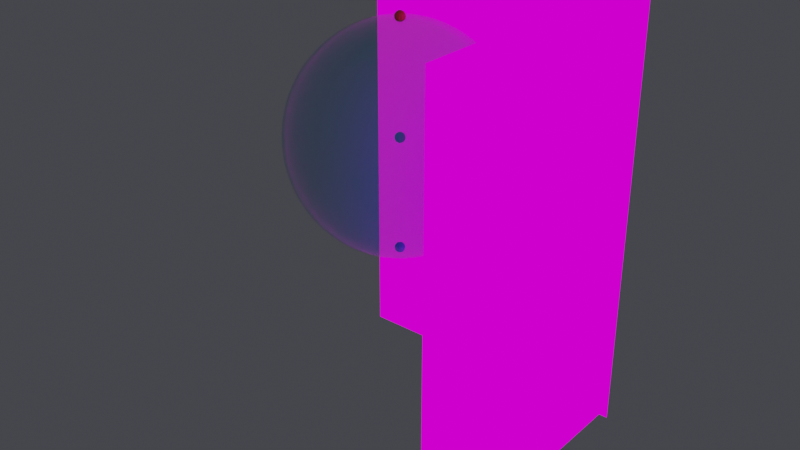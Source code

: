 # Source: v02A_Gem_head_base.blend  (saved by Blender 3.6.11; exported with 4.5.12 LTS)
import bpy
from mathutils import Matrix  # noqa: F401  (used for matrix-valued properties, if any)

bpy.ops.wm.read_factory_settings(use_empty=True)
scene = bpy.context.scene
scene.name = 'Scene'

# ---- collections
col_00_reference = bpy.data.collections.new('00_Reference'); scene.collection.children.link(col_00_reference)
col_01_head_gem = bpy.data.collections.new('01_Head_Gem'); scene.collection.children.link(col_01_head_gem)

# ---- images (referenced by path relative to the original .blend; pixels are not part of the script)
import os
ASSET_DIR = os.environ.get("B2B_ASSET_DIR", "")  # directory of the original .blend (textures are referenced by path, not embedded)
HERE = os.path.dirname(os.path.abspath(__file__))  # packed textures are extracted next to this script under _unpacked/

def load_image(name, relpath, width, height, colorspace="sRGB"):
    """Load a texture the original file referenced (path relative to the .blend, or extracted next to this script)."""
    p = next((c for c in (os.path.join(HERE, relpath), os.path.join(ASSET_DIR, relpath)) if relpath and os.path.exists(c)), "")
    if p:
        img = bpy.data.images.load(p, check_existing=True)
        img.name = name
    else:  # same state as the original file: an image datablock whose file is absent (Cycles renders it pink)
        img = bpy.data.images.new(name, width, height)
        img.source = "FILE"
        img.filepath = "//" + (relpath or name)
    img.colorspace_settings.name = colorspace
    return img
img_sd_____png = load_image('SD正面下絵.PNG', 'SD正面下絵.PNG', 1024, 1024, 'sRGB')
img_sd______png = load_image('SD横向き下絵.PNG', 'SD横向き下絵.PNG', 1024, 1024, 'sRGB')

# ---- materials (node trees are filled in below, after node groups)
mat_ref_front_mat = bpy.data.materials.new('Ref_Front_Mat')
mat_ref_front_mat.use_transparent_shadow = False
mat_ref_side_mat = bpy.data.materials.new('Ref_Side_Mat')
mat_ref_side_mat.use_transparent_shadow = False
mat_marker_headtop_mat = bpy.data.materials.new('Marker_HeadTop_Mat')
mat_marker_headtop_mat.use_transparent_shadow = False
mat_marker_neckbase_mat = bpy.data.materials.new('Marker_NeckBase_Mat')
mat_marker_neckbase_mat.use_transparent_shadow = False
mat_marker_headcenter_mat = bpy.data.materials.new('Marker_HeadCenter_Mat')
mat_marker_headcenter_mat.use_transparent_shadow = False
mat_m_head_semitrans_gem = bpy.data.materials.new('M_Head_SemiTrans_Gem')
mat_m_head_semitrans_gem.surface_render_method = 'BLENDED'
mat_m_head_semitrans_gem.blend_method = 'BLEND'
mat_m_head_semitrans_gem.use_transparent_shadow = False

# ---- material node trees
mat_ref_front_mat.use_nodes = True; mat_ref_front_mat.node_tree.nodes.clear()
_N = mat_ref_front_mat.node_tree.nodes; _L = mat_ref_front_mat.node_tree.links
n0 = _N.new('ShaderNodeOutputMaterial'); n0.name = 'Material Output'; n0.location = (0, 0)
n1 = _N.new('ShaderNodeTexImage'); n1.name = 'Image Texture'; n1.location = (0, 0)
n1.image = img_sd_____png
n2 = _N.new('ShaderNodeEmission'); n2.name = 'Emission'; n2.location = (0, 0)
_L.new(n1.outputs[0], n2.inputs[0])
_L.new(n2.outputs[0], n0.inputs[0])
n0.is_active_output = True
mat_ref_side_mat.use_nodes = True; mat_ref_side_mat.node_tree.nodes.clear()
_N = mat_ref_side_mat.node_tree.nodes; _L = mat_ref_side_mat.node_tree.links
n0 = _N.new('ShaderNodeOutputMaterial'); n0.name = 'Material Output'; n0.location = (0, 0)
n1 = _N.new('ShaderNodeTexImage'); n1.name = 'Image Texture'; n1.location = (0, 0)
n1.image = img_sd______png
n2 = _N.new('ShaderNodeEmission'); n2.name = 'Emission'; n2.location = (0, 0)
_L.new(n1.outputs[0], n2.inputs[0])
_L.new(n2.outputs[0], n0.inputs[0])
n0.is_active_output = True
mat_marker_headtop_mat.use_nodes = True; mat_marker_headtop_mat.node_tree.nodes.clear()
_N = mat_marker_headtop_mat.node_tree.nodes; _L = mat_marker_headtop_mat.node_tree.links
n0 = _N.new('ShaderNodeBsdfPrincipled'); n0.name = 'Principled BSDF'; n0.location = (10, 300)
n0.distribution = 'GGX'
n0.subsurface_method = 'RANDOM_WALK_SKIN'
n0.inputs[0].default_value = (1.0, 0.1, 0.1, 1.0)
n0.inputs[3].default_value = 1.45
n0.inputs[27].default_value = (0.0, 0.0, 0.0, 1.0)
n0.inputs[28].default_value = 1.0
n1 = _N.new('ShaderNodeOutputMaterial'); n1.name = 'Material Output'; n1.location = (300, 300)
_L.new(n0.outputs[0], n1.inputs[0])
n1.is_active_output = True
mat_marker_neckbase_mat.use_nodes = True; mat_marker_neckbase_mat.node_tree.nodes.clear()
_N = mat_marker_neckbase_mat.node_tree.nodes; _L = mat_marker_neckbase_mat.node_tree.links
n0 = _N.new('ShaderNodeBsdfPrincipled'); n0.name = 'Principled BSDF'; n0.location = (10, 300)
n0.distribution = 'GGX'
n0.subsurface_method = 'RANDOM_WALK_SKIN'
n0.inputs[0].default_value = (0.1, 0.3, 1.0, 1.0)
n0.inputs[3].default_value = 1.45
n0.inputs[27].default_value = (0.0, 0.0, 0.0, 1.0)
n0.inputs[28].default_value = 1.0
n1 = _N.new('ShaderNodeOutputMaterial'); n1.name = 'Material Output'; n1.location = (300, 300)
_L.new(n0.outputs[0], n1.inputs[0])
n1.is_active_output = True
mat_marker_headcenter_mat.use_nodes = True; mat_marker_headcenter_mat.node_tree.nodes.clear()
_N = mat_marker_headcenter_mat.node_tree.nodes; _L = mat_marker_headcenter_mat.node_tree.links
n0 = _N.new('ShaderNodeBsdfPrincipled'); n0.name = 'Principled BSDF'; n0.location = (10, 300)
n0.distribution = 'GGX'
n0.subsurface_method = 'RANDOM_WALK_SKIN'
n0.inputs[0].default_value = (0.1, 1.0, 0.1, 1.0)
n0.inputs[3].default_value = 1.45
n0.inputs[27].default_value = (0.0, 0.0, 0.0, 1.0)
n0.inputs[28].default_value = 1.0
n1 = _N.new('ShaderNodeOutputMaterial'); n1.name = 'Material Output'; n1.location = (300, 300)
_L.new(n0.outputs[0], n1.inputs[0])
n1.is_active_output = True
mat_m_head_semitrans_gem.use_nodes = True; mat_m_head_semitrans_gem.node_tree.nodes.clear()
_N = mat_m_head_semitrans_gem.node_tree.nodes; _L = mat_m_head_semitrans_gem.node_tree.links
n0 = _N.new('ShaderNodeOutputMaterial'); n0.name = 'Material Output'; n0.location = (0, 0)
n1 = _N.new('ShaderNodeBsdfPrincipled'); n1.name = 'Principled BSDF'; n1.location = (0, 0)
n1.distribution = 'GGX'
n1.subsurface_method = 'RANDOM_WALK_SKIN'
n1.inputs[0].default_value = (0.1, 0.7, 0.9, 1.0)
n1.inputs[2].default_value = 0.2
n1.inputs[3].default_value = 1.45
n1.inputs[4].default_value = 0.35
n1.inputs[27].default_value = (0.0, 0.0, 0.0, 1.0)
n1.inputs[28].default_value = 1.0
_L.new(n1.outputs[0], n0.inputs[0])
n0.is_active_output = True

# ---- world
world_w = bpy.data.worlds.new('W'); scene.world = world_w
world_w.use_nodes = True; world_w.node_tree.nodes.clear()
_N = world_w.node_tree.nodes; _L = world_w.node_tree.links
n0 = _N.new('ShaderNodeBackground'); n0.name = 'Background'; n0.location = (10, 300)
n0.inputs[0].default_value = (0.05, 0.05, 0.06, 1.0)
n1 = _N.new('ShaderNodeOutputWorld'); n1.name = 'World Output'; n1.location = (300, 300)
_L.new(n0.outputs[0], n1.inputs[0])
n1.is_active_output = True
world_w.use_sun_shadow = False
world_w.sun_shadow_jitter_overblur = 0.0

# ---- meshes
me_ref_front_mesh = bpy.data.meshes.new('Ref_Front_Mesh')
me_ref_front_mesh.from_pydata([(-0.364, 0.35, -0.7528), (0.364, 0.35, -0.7528), (0.364, 0.35, 0.3393), (-0.364, 0.35, 0.3393)], [], [(0, 1, 2, 3)])
_uv = me_ref_front_mesh.uv_layers.new(name='Float2')
_uv.uv.foreach_set('vector', [0.0, 0.0, 1.0, 0.0, 1.0, 1.0, 0.0, 1.0])
me_ref_front_mesh.materials.append(mat_ref_front_mat)
me_ref_front_mesh.update()
me_ref_side_mesh = bpy.data.meshes.new('Ref_Side_Mesh')
me_ref_side_mesh.from_pydata([(0.35, -0.358, -0.7411), (0.35, 0.358, -0.7411), (0.35, 0.358, 0.333), (0.35, -0.358, 0.333)], [], [(0, 1, 2, 3)])
_uv = me_ref_side_mesh.uv_layers.new(name='Float2')
_uv.uv.foreach_set('vector', [0.0, 0.0, 1.0, 0.0, 1.0, 1.0, 0.0, 1.0])
me_ref_side_mesh.materials.append(mat_ref_side_mat)
me_ref_side_mesh.update()
me_marker_headtop_mesh = bpy.data.meshes.new('Marker_HeadTop_Mesh')
me_marker_headtop_mesh.from_pydata([(0.0, 0.01109, 0.266), (0.0, 0.012, 0.2614), (0.002296, 0.003977, 0.2725), (0.004243, 0.007348, 0.2698), (0.005543, 0.009601, 0.266), (0.006, 0.01039, 0.2614), (0.005543, 0.009601, 0.2568), (0.004243, 0.007348, 0.2529), (0.002296, 0.003977, 0.2503), (0.003977, 0.002296, 0.2725), (0.007348, 0.004243, 0.2698), (0.009601, 0.005543, 0.266), (0.01039, 0.006, 0.2614), (0.009601, 0.005543, 0.2568), (0.007348, 0.004243, 0.2529), (0.003977, 0.002296, 0.2503), (0.004592, 0.0, 0.2725), (0.008485, -2.328e-10, 0.2698), (0.01109, -4.657e-10, 0.266), (0.012, -4.657e-10, 0.2614), (0.01109, -4.657e-10, 0.2568), (0.008485, -2.328e-10, 0.2529), (0.004592, 0.0, 0.2503), (0.003977, -0.002296, 0.2725), (0.007348, -0.004243, 0.2698), (0.009601, -0.005543, 0.266), (0.01039, -0.006, 0.2614), (0.009601, -0.005543, 0.2568), (0.007348, -0.004243, 0.2529), (0.003977, -0.002296, 0.2503), (0.002296, -0.003977, 0.2725), (0.004243, -0.007348, 0.2698), (0.005543, -0.009601, 0.266), (0.006, -0.01039, 0.2614), (0.005543, -0.009601, 0.2568), (0.004243, -0.007348, 0.2529), (0.002296, -0.003977, 0.2503), (0.0, -0.004592, 0.2725), (0.0, -0.008485, 0.2698), (-9.313e-10, -0.01109, 0.266), (-9.313e-10, -0.012, 0.2614), (-9.313e-10, -0.01109, 0.2568), (0.0, -0.008485, 0.2529), (0.0, -0.004592, 0.2503), (0.0, 0.0, 0.2734), (-0.002296, -0.003977, 0.2725), (-0.004243, -0.007348, 0.2698), (-0.005543, -0.009601, 0.266), (-0.006, -0.01039, 0.2614), (-0.005543, -0.009601, 0.2568), (-0.004243, -0.007348, 0.2529), (-0.002296, -0.003977, 0.2503), (-0.003977, -0.002296, 0.2725), (-0.007348, -0.004243, 0.2698), (-0.009601, -0.005543, 0.266), (-0.01039, -0.006, 0.2614), (-0.009601, -0.005543, 0.2568), (-0.007348, -0.004243, 0.2529), (-0.003977, -0.002296, 0.2503), (0.0, 0.0, 0.2494), (-0.004592, 0.0, 0.2725), (-0.008485, 0.0, 0.2698), (-0.01109, 1.397e-09, 0.266), (-0.012, 2.328e-09, 0.2614), (-0.01109, 1.397e-09, 0.2568), (-0.008485, 0.0, 0.2529), (-0.004592, 0.0, 0.2503), (-0.003977, 0.002296, 0.2725), (-0.007348, 0.004243, 0.2698), (-0.009601, 0.005543, 0.266), (-0.01039, 0.006, 0.2614), (-0.009601, 0.005543, 0.2568), (-0.007348, 0.004243, 0.2529), (-0.003977, 0.002296, 0.2503), (-0.002296, 0.003977, 0.2725), (-0.004243, 0.007348, 0.2698), (-0.005543, 0.009601, 0.266), (-0.006, 0.01039, 0.2614), (-0.005543, 0.009601, 0.2568), (-0.004243, 0.007348, 0.2529), (-0.002296, 0.003977, 0.2503), (0.0, 0.004592, 0.2725), (0.0, 0.008485, 0.2698), (1.863e-09, 0.01109, 0.2568), (0.0, 0.008485, 0.2529), (0.0, 0.004592, 0.2503)], [], [(84, 83, 6, 7), (1, 0, 4, 5), (82, 81, 2, 3), (85, 84, 7, 8), (83, 1, 5, 6), (0, 82, 3, 4), (81, 44, 2), (59, 85, 8), (8, 7, 14, 15), (6, 5, 12, 13), (4, 3, 10, 11), (2, 44, 9), (59, 8, 15), (7, 6, 13, 14), (5, 4, 11, 12), (3, 2, 9, 10), (11, 10, 17, 18), (9, 44, 16), (59, 15, 22), (14, 13, 20, 21), (12, 11, 18, 19), (10, 9, 16, 17), (15, 14, 21, 22), (13, 12, 19, 20), (59, 22, 29), (21, 20, 27, 28), (19, 18, 25, 26), (17, 16, 23, 24), (22, 21, 28, 29), (20, 19, 26, 27), (18, 17, 24, 25), (16, 44, 23), (24, 23, 30, 31), (29, 28, 35, 36), (27, 26, 33, 34), (25, 24, 31, 32), (23, 44, 30), (59, 29, 36), (28, 27, 34, 35), (26, 25, 32, 33), (36, 35, 42, 43), (34, 33, 40, 41), (32, 31, 38, 39), (30, 44, 37), (59, 36, 43), (35, 34, 41, 42), (33, 32, 39, 40), (31, 30, 37, 38), (37, 44, 45), (59, 43, 51), (42, 41, 49, 50), (40, 39, 47, 48), (38, 37, 45, 46), (43, 42, 50, 51), (41, 40, 48, 49), (39, 38, 46, 47), (50, 49, 56, 57), (48, 47, 54, 55), (46, 45, 52, 53), (51, 50, 57, 58), (49, 48, 55, 56), (47, 46, 53, 54), (45, 44, 52), (59, 51, 58), (58, 57, 65, 66), (56, 55, 63, 64), (54, 53, 61, 62), (52, 44, 60), (59, 58, 66), (57, 56, 64, 65), (55, 54, 62, 63), (53, 52, 60, 61), (64, 63, 70, 71), (62, 61, 68, 69), (60, 44, 67), (59, 66, 73), (65, 64, 71, 72), (63, 62, 69, 70), (61, 60, 67, 68), (66, 65, 72, 73), (59, 73, 80), (72, 71, 78, 79), (70, 69, 76, 77), (68, 67, 74, 75), (73, 72, 79, 80), (71, 70, 77, 78), (69, 68, 75, 76), (67, 44, 74), (77, 76, 0, 1), (75, 74, 81, 82), (80, 79, 84, 85), (78, 77, 1, 83), (76, 75, 82, 0), (74, 44, 81), (59, 80, 85), (79, 78, 83, 84)])
me_marker_headtop_mesh.materials.append(mat_marker_headtop_mat)
me_marker_headtop_mesh.update()
me_marker_neckbase_mesh = bpy.data.meshes.new('Marker_NeckBase_Mesh')
me_marker_neckbase_mesh.from_pydata([(0.0, 0.01109, -0.2568), (0.0, 0.012, -0.2614), (0.002296, 0.003977, -0.2503), (0.004243, 0.007348, -0.2529), (0.005543, 0.009601, -0.2568), (0.006, 0.01039, -0.2614), (0.005543, 0.009601, -0.266), (0.004243, 0.007348, -0.2698), (0.002296, 0.003977, -0.2725), (0.003977, 0.002296, -0.2503), (0.007348, 0.004243, -0.2529), (0.009601, 0.005543, -0.2568), (0.01039, 0.006, -0.2614), (0.009601, 0.005543, -0.266), (0.007348, 0.004243, -0.2698), (0.003977, 0.002296, -0.2725), (0.004592, 0.0, -0.2503), (0.008485, -2.328e-10, -0.2529), (0.01109, -4.657e-10, -0.2568), (0.012, -4.657e-10, -0.2614), (0.01109, -4.657e-10, -0.266), (0.008485, -2.328e-10, -0.2698), (0.004592, 0.0, -0.2725), (0.003977, -0.002296, -0.2503), (0.007348, -0.004243, -0.2529), (0.009601, -0.005543, -0.2568), (0.01039, -0.006, -0.2614), (0.009601, -0.005543, -0.266), (0.007348, -0.004243, -0.2698), (0.003977, -0.002296, -0.2725), (0.002296, -0.003977, -0.2503), (0.004243, -0.007348, -0.2529), (0.005543, -0.009601, -0.2568), (0.006, -0.01039, -0.2614), (0.005543, -0.009601, -0.266), (0.004243, -0.007348, -0.2698), (0.002296, -0.003977, -0.2725), (0.0, -0.004592, -0.2503), (0.0, -0.008485, -0.2529), (-9.313e-10, -0.01109, -0.2568), (-9.313e-10, -0.012, -0.2614), (-9.313e-10, -0.01109, -0.266), (0.0, -0.008485, -0.2698), (0.0, -0.004592, -0.2725), (0.0, 0.0, -0.2494), (-0.002296, -0.003977, -0.2503), (-0.004243, -0.007348, -0.2529), (-0.005543, -0.009601, -0.2568), (-0.006, -0.01039, -0.2614), (-0.005543, -0.009601, -0.266), (-0.004243, -0.007348, -0.2698), (-0.002296, -0.003977, -0.2725), (-0.003977, -0.002296, -0.2503), (-0.007348, -0.004243, -0.2529), (-0.009601, -0.005543, -0.2568), (-0.01039, -0.006, -0.2614), (-0.009601, -0.005543, -0.266), (-0.007348, -0.004243, -0.2698), (-0.003977, -0.002296, -0.2725), (0.0, 0.0, -0.2734), (-0.004592, 0.0, -0.2503), (-0.008485, 0.0, -0.2529), (-0.01109, 1.397e-09, -0.2568), (-0.012, 2.328e-09, -0.2614), (-0.01109, 1.397e-09, -0.266), (-0.008485, 0.0, -0.2698), (-0.004592, 0.0, -0.2725), (-0.003977, 0.002296, -0.2503), (-0.007348, 0.004243, -0.2529), (-0.009601, 0.005543, -0.2568), (-0.01039, 0.006, -0.2614), (-0.009601, 0.005543, -0.266), (-0.007348, 0.004243, -0.2698), (-0.003977, 0.002296, -0.2725), (-0.002296, 0.003977, -0.2503), (-0.004243, 0.007348, -0.2529), (-0.005543, 0.009601, -0.2568), (-0.006, 0.01039, -0.2614), (-0.005543, 0.009601, -0.266), (-0.004243, 0.007348, -0.2698), (-0.002296, 0.003977, -0.2725), (0.0, 0.004592, -0.2503), (0.0, 0.008485, -0.2529), (1.863e-09, 0.01109, -0.266), (0.0, 0.008485, -0.2698), (0.0, 0.004592, -0.2725)], [], [(84, 83, 6, 7), (1, 0, 4, 5), (82, 81, 2, 3), (85, 84, 7, 8), (83, 1, 5, 6), (0, 82, 3, 4), (81, 44, 2), (59, 85, 8), (8, 7, 14, 15), (6, 5, 12, 13), (4, 3, 10, 11), (2, 44, 9), (59, 8, 15), (7, 6, 13, 14), (5, 4, 11, 12), (3, 2, 9, 10), (11, 10, 17, 18), (9, 44, 16), (59, 15, 22), (14, 13, 20, 21), (12, 11, 18, 19), (10, 9, 16, 17), (15, 14, 21, 22), (13, 12, 19, 20), (59, 22, 29), (21, 20, 27, 28), (19, 18, 25, 26), (17, 16, 23, 24), (22, 21, 28, 29), (20, 19, 26, 27), (18, 17, 24, 25), (16, 44, 23), (24, 23, 30, 31), (29, 28, 35, 36), (27, 26, 33, 34), (25, 24, 31, 32), (23, 44, 30), (59, 29, 36), (28, 27, 34, 35), (26, 25, 32, 33), (36, 35, 42, 43), (34, 33, 40, 41), (32, 31, 38, 39), (30, 44, 37), (59, 36, 43), (35, 34, 41, 42), (33, 32, 39, 40), (31, 30, 37, 38), (37, 44, 45), (59, 43, 51), (42, 41, 49, 50), (40, 39, 47, 48), (38, 37, 45, 46), (43, 42, 50, 51), (41, 40, 48, 49), (39, 38, 46, 47), (50, 49, 56, 57), (48, 47, 54, 55), (46, 45, 52, 53), (51, 50, 57, 58), (49, 48, 55, 56), (47, 46, 53, 54), (45, 44, 52), (59, 51, 58), (58, 57, 65, 66), (56, 55, 63, 64), (54, 53, 61, 62), (52, 44, 60), (59, 58, 66), (57, 56, 64, 65), (55, 54, 62, 63), (53, 52, 60, 61), (64, 63, 70, 71), (62, 61, 68, 69), (60, 44, 67), (59, 66, 73), (65, 64, 71, 72), (63, 62, 69, 70), (61, 60, 67, 68), (66, 65, 72, 73), (59, 73, 80), (72, 71, 78, 79), (70, 69, 76, 77), (68, 67, 74, 75), (73, 72, 79, 80), (71, 70, 77, 78), (69, 68, 75, 76), (67, 44, 74), (77, 76, 0, 1), (75, 74, 81, 82), (80, 79, 84, 85), (78, 77, 1, 83), (76, 75, 82, 0), (74, 44, 81), (59, 80, 85), (79, 78, 83, 84)])
me_marker_neckbase_mesh.materials.append(mat_marker_neckbase_mat)
me_marker_neckbase_mesh.update()
me_marker_headcenter_mesh = bpy.data.meshes.new('Marker_HeadCenter_Mesh')
me_marker_headcenter_mesh.from_pydata([(0.0, 0.01109, 0.004592), (0.0, 0.012, 0.0), (0.002296, 0.003977, 0.01109), (0.004243, 0.007348, 0.008485), (0.005543, 0.009601, 0.004592), (0.006, 0.01039, 0.0), (0.005543, 0.009601, -0.004592), (0.004243, 0.007348, -0.008485), (0.002296, 0.003977, -0.01109), (0.003977, 0.002296, 0.01109), (0.007348, 0.004243, 0.008485), (0.009601, 0.005543, 0.004592), (0.01039, 0.006, 0.0), (0.009601, 0.005543, -0.004592), (0.007348, 0.004243, -0.008485), (0.003977, 0.002296, -0.01109), (0.004592, 0.0, 0.01109), (0.008485, -2.328e-10, 0.008485), (0.01109, -4.657e-10, 0.004592), (0.012, -4.657e-10, 0.0), (0.01109, -4.657e-10, -0.004592), (0.008485, -2.328e-10, -0.008485), (0.004592, 0.0, -0.01109), (0.003977, -0.002296, 0.01109), (0.007348, -0.004243, 0.008485), (0.009601, -0.005543, 0.004592), (0.01039, -0.006, 0.0), (0.009601, -0.005543, -0.004592), (0.007348, -0.004243, -0.008485), (0.003977, -0.002296, -0.01109), (0.002296, -0.003977, 0.01109), (0.004243, -0.007348, 0.008485), (0.005543, -0.009601, 0.004592), (0.006, -0.01039, 0.0), (0.005543, -0.009601, -0.004592), (0.004243, -0.007348, -0.008485), (0.002296, -0.003977, -0.01109), (0.0, -0.004592, 0.01109), (0.0, -0.008485, 0.008485), (-9.313e-10, -0.01109, 0.004592), (-9.313e-10, -0.012, 0.0), (-9.313e-10, -0.01109, -0.004592), (0.0, -0.008485, -0.008485), (0.0, -0.004592, -0.01109), (0.0, 0.0, 0.012), (-0.002296, -0.003977, 0.01109), (-0.004243, -0.007348, 0.008485), (-0.005543, -0.009601, 0.004592), (-0.006, -0.01039, 0.0), (-0.005543, -0.009601, -0.004592), (-0.004243, -0.007348, -0.008485), (-0.002296, -0.003977, -0.01109), (-0.003977, -0.002296, 0.01109), (-0.007348, -0.004243, 0.008485), (-0.009601, -0.005543, 0.004592), (-0.01039, -0.006, 0.0), (-0.009601, -0.005543, -0.004592), (-0.007348, -0.004243, -0.008485), (-0.003977, -0.002296, -0.01109), (0.0, 0.0, -0.012), (-0.004592, 0.0, 0.01109), (-0.008485, 0.0, 0.008485), (-0.01109, 1.397e-09, 0.004592), (-0.012, 2.328e-09, 0.0), (-0.01109, 1.397e-09, -0.004592), (-0.008485, 0.0, -0.008485), (-0.004592, 0.0, -0.01109), (-0.003977, 0.002296, 0.01109), (-0.007348, 0.004243, 0.008485), (-0.009601, 0.005543, 0.004592), (-0.01039, 0.006, 0.0), (-0.009601, 0.005543, -0.004592), (-0.007348, 0.004243, -0.008485), (-0.003977, 0.002296, -0.01109), (-0.002296, 0.003977, 0.01109), (-0.004243, 0.007348, 0.008485), (-0.005543, 0.009601, 0.004592), (-0.006, 0.01039, 0.0), (-0.005543, 0.009601, -0.004592), (-0.004243, 0.007348, -0.008485), (-0.002296, 0.003977, -0.01109), (0.0, 0.004592, 0.01109), (0.0, 0.008485, 0.008485), (1.863e-09, 0.01109, -0.004592), (0.0, 0.008485, -0.008485), (0.0, 0.004592, -0.01109)], [], [(84, 83, 6, 7), (1, 0, 4, 5), (82, 81, 2, 3), (85, 84, 7, 8), (83, 1, 5, 6), (0, 82, 3, 4), (81, 44, 2), (59, 85, 8), (8, 7, 14, 15), (6, 5, 12, 13), (4, 3, 10, 11), (2, 44, 9), (59, 8, 15), (7, 6, 13, 14), (5, 4, 11, 12), (3, 2, 9, 10), (11, 10, 17, 18), (9, 44, 16), (59, 15, 22), (14, 13, 20, 21), (12, 11, 18, 19), (10, 9, 16, 17), (15, 14, 21, 22), (13, 12, 19, 20), (59, 22, 29), (21, 20, 27, 28), (19, 18, 25, 26), (17, 16, 23, 24), (22, 21, 28, 29), (20, 19, 26, 27), (18, 17, 24, 25), (16, 44, 23), (24, 23, 30, 31), (29, 28, 35, 36), (27, 26, 33, 34), (25, 24, 31, 32), (23, 44, 30), (59, 29, 36), (28, 27, 34, 35), (26, 25, 32, 33), (36, 35, 42, 43), (34, 33, 40, 41), (32, 31, 38, 39), (30, 44, 37), (59, 36, 43), (35, 34, 41, 42), (33, 32, 39, 40), (31, 30, 37, 38), (37, 44, 45), (59, 43, 51), (42, 41, 49, 50), (40, 39, 47, 48), (38, 37, 45, 46), (43, 42, 50, 51), (41, 40, 48, 49), (39, 38, 46, 47), (50, 49, 56, 57), (48, 47, 54, 55), (46, 45, 52, 53), (51, 50, 57, 58), (49, 48, 55, 56), (47, 46, 53, 54), (45, 44, 52), (59, 51, 58), (58, 57, 65, 66), (56, 55, 63, 64), (54, 53, 61, 62), (52, 44, 60), (59, 58, 66), (57, 56, 64, 65), (55, 54, 62, 63), (53, 52, 60, 61), (64, 63, 70, 71), (62, 61, 68, 69), (60, 44, 67), (59, 66, 73), (65, 64, 71, 72), (63, 62, 69, 70), (61, 60, 67, 68), (66, 65, 72, 73), (59, 73, 80), (72, 71, 78, 79), (70, 69, 76, 77), (68, 67, 74, 75), (73, 72, 79, 80), (71, 70, 77, 78), (69, 68, 75, 76), (67, 44, 74), (77, 76, 0, 1), (75, 74, 81, 82), (80, 79, 84, 85), (78, 77, 1, 83), (76, 75, 82, 0), (74, 44, 81), (59, 80, 85), (79, 78, 83, 84)])
me_marker_headcenter_mesh.materials.append(mat_marker_headcenter_mat)
me_marker_headcenter_mesh.update()
me_sphere = bpy.data.meshes.new('Sphere')
me_sphere.from_pydata([(0.0, 0.08937, 0.2455), (0.0, 0.168, 0.2002), (0.0, 0.2573, -0.04537), (0.0, 0.2263, -0.1306), (0.0, 0.08937, -0.2455), (0.0, 0.0, 0.2613), (0.03878, 0.08052, 0.2455), (0.07288, 0.1513, 0.2002), (0.09818, 0.2039, 0.1306), (0.1117, 0.2318, 0.04537), (0.1117, 0.2318, -0.04537), (0.09818, 0.2039, -0.1306), (0.07288, 0.1513, -0.2002), (0.03878, 0.08052, -0.2455), (0.0, 0.0, -0.2613), (0.06987, 0.05572, 0.2455), (0.1313, 0.1047, 0.2002), (0.1769, 0.1411, 0.1306), (0.2012, 0.1604, 0.04537), (0.2012, 0.1604, -0.04537), (0.1769, 0.1411, -0.1306), (0.1313, 0.1047, -0.2002), (0.06987, 0.05572, -0.2455), (0.08713, 0.01989, 0.2455), (0.1637, 0.03737, 0.2002), (0.2206, 0.05035, 0.1306), (0.2509, 0.05726, 0.04537), (0.2509, 0.05726, -0.04537), (0.2206, 0.05035, -0.1306), (0.1637, 0.03737, -0.2002), (0.08713, 0.01989, -0.2455), (0.08713, -0.01989, 0.2455), (0.1637, -0.03737, 0.2002), (0.2206, -0.05035, 0.1306), (0.2509, -0.05726, 0.04537), (0.2509, -0.05726, -0.04537), (0.2206, -0.05035, -0.1306), (0.1637, -0.03737, -0.2002), (0.08713, -0.01989, -0.2455), (0.06987, -0.05572, 0.2455), (0.1313, -0.1047, 0.2002), (0.1769, -0.1411, 0.1306), (0.2012, -0.1604, 0.04537), (0.2012, -0.1604, -0.04537), (0.1769, -0.1411, -0.1306), (0.1313, -0.1047, -0.2002), (0.06987, -0.05572, -0.2455), (0.03878, -0.08052, 0.2455), (0.07288, -0.1513, 0.2002), (0.09818, -0.2039, 0.1306), (0.1117, -0.2318, 0.04537), (0.1117, -0.2318, -0.04537), (0.09818, -0.2039, -0.1306), (0.07288, -0.1513, -0.2002), (0.03878, -0.08052, -0.2455), (-3.725e-09, -0.08937, 0.2455), (-2.235e-08, -0.168, 0.2002), (-2.98e-08, -0.2263, 0.1306), (-5.96e-08, -0.2573, 0.04537), (-5.96e-08, -0.2573, -0.04537), (-2.98e-08, -0.2263, -0.1306), (-2.235e-08, -0.168, -0.2002), (-3.725e-09, -0.08937, -0.2455), (8.196e-08, 0.2263, 0.1306), (1.043e-07, 0.2573, 0.04537), (5.96e-08, 0.168, -0.2002)], [], [(65, 3, 11, 12), (64, 63, 8, 9), (0, 5, 6), (4, 65, 12, 13), (2, 64, 9, 10), (1, 0, 6, 7), (14, 4, 13), (3, 2, 10, 11), (63, 1, 7, 8), (6, 5, 15), (13, 12, 21, 22), (10, 9, 18, 19), (7, 6, 15, 16), (14, 13, 22), (11, 10, 19, 20), (8, 7, 16, 17), (12, 11, 20, 21), (9, 8, 17, 18), (20, 19, 27, 28), (17, 16, 24, 25), (21, 20, 28, 29), (18, 17, 25, 26), (15, 5, 23), (22, 21, 29, 30), (19, 18, 26, 27), (16, 15, 23, 24), (14, 22, 30), (26, 25, 33, 34), (23, 5, 31), (30, 29, 37, 38), (27, 26, 34, 35), (24, 23, 31, 32), (14, 30, 38), (28, 27, 35, 36), (25, 24, 32, 33), (29, 28, 36, 37), (32, 31, 39, 40), (14, 38, 46), (36, 35, 43, 44), (33, 32, 40, 41), (37, 36, 44, 45), (34, 33, 41, 42), (31, 5, 39), (38, 37, 45, 46), (35, 34, 42, 43), (45, 44, 52, 53), (42, 41, 49, 50), (39, 5, 47), (46, 45, 53, 54), (43, 42, 50, 51), (40, 39, 47, 48), (14, 46, 54), (44, 43, 51, 52), (41, 40, 48, 49), (54, 53, 61, 62), (51, 50, 58, 59), (48, 47, 55, 56), (14, 54, 62), (52, 51, 59, 60), (49, 48, 56, 57), (53, 52, 60, 61), (50, 49, 57, 58), (47, 5, 55)])
me_sphere.polygons.foreach_set('use_smooth', [True] * 63)
_uv = me_sphere.uv_layers.new(name='UVMap')
_uv.uv.foreach_set('vector', [0.7143, 0.2222, 0.7143, 0.3333, 0.6429, 0.3333, 0.6429, 0.2222, 0.7143, 0.5556, 0.7143, 0.6667, 0.6429, 0.6667, 0.6429, 0.5556, 0.7143, 0.8889, 0.6786, 1.0, 0.6429, 0.8889, 0.7143, 0.1111, 0.7143, 0.2222, 0.6429, 0.2222, 0.6429, 0.1111, 0.7143, 0.4444, 0.7143, 0.5556, 0.6429, 0.5556, 0.6429, 0.4444, 0.7143, 0.7778, 0.7143, 0.8889, 0.6429, 0.8889, 0.6429, 0.7778, 0.6786, 0.0, 0.7143, 0.1111, 0.6429, 0.1111, 0.7143, 0.3333, 0.7143, 0.4444, 0.6429, 0.4444, 0.6429, 0.3333, 0.7143, 0.6667, 0.7143, 0.7778, 0.6429, 0.7778, 0.6429, 0.6667, 0.6429, 0.8889, 0.6071, 1.0, 0.5714, 0.8889, 0.6429, 0.1111, 0.6429, 0.2222, 0.5714, 0.2222, 0.5714, 0.1111, 0.6429, 0.4444, 0.6429, 0.5556, 0.5714, 0.5556, 0.5714, 0.4444, 0.6429, 0.7778, 0.6429, 0.8889, 0.5714, 0.8889, 0.5714, 0.7778, 0.6071, 0.0, 0.6429, 0.1111, 0.5714, 0.1111, 0.6429, 0.3333, 0.6429, 0.4444, 0.5714, 0.4444, 0.5714, 0.3333, 0.6429, 0.6667, 0.6429, 0.7778, 0.5714, 0.7778, 0.5714, 0.6667, 0.6429, 0.2222, 0.6429, 0.3333, 0.5714, 0.3333, 0.5714, 0.2222, 0.6429, 0.5556, 0.6429, 0.6667, 0.5714, 0.6667, 0.5714, 0.5556, 0.5714, 0.3333, 0.5714, 0.4444, 0.5, 0.4444, 0.5, 0.3333, 0.5714, 0.6667, 0.5714, 0.7778, 0.5, 0.7778, 0.5, 0.6667, 0.5714, 0.2222, 0.5714, 0.3333, 0.5, 0.3333, 0.5, 0.2222, 0.5714, 0.5556, 0.5714, 0.6667, 0.5, 0.6667, 0.5, 0.5556, 0.5714, 0.8889, 0.5357, 1.0, 0.5, 0.8889, 0.5714, 0.1111, 0.5714, 0.2222, 0.5, 0.2222, 0.5, 0.1111, 0.5714, 0.4444, 0.5714, 0.5556, 0.5, 0.5556, 0.5, 0.4444, 0.5714, 0.7778, 0.5714, 0.8889, 0.5, 0.8889, 0.5, 0.7778, 0.5357, 0.0, 0.5714, 0.1111, 0.5, 0.1111, 0.5, 0.5556, 0.5, 0.6667, 0.4286, 0.6667, 0.4286, 0.5556, 0.5, 0.8889, 0.4643, 1.0, 0.4286, 0.8889, 0.5, 0.1111, 0.5, 0.2222, 0.4286, 0.2222, 0.4286, 0.1111, 0.5, 0.4444, 0.5, 0.5556, 0.4286, 0.5556, 0.4286, 0.4444, 0.5, 0.7778, 0.5, 0.8889, 0.4286, 0.8889, 0.4286, 0.7778, 0.4643, 0.0, 0.5, 0.1111, 0.4286, 0.1111, 0.5, 0.3333, 0.5, 0.4444, 0.4286, 0.4444, 0.4286, 0.3333, 0.5, 0.6667, 0.5, 0.7778, 0.4286, 0.7778, 0.4286, 0.6667, 0.5, 0.2222, 0.5, 0.3333, 0.4286, 0.3333, 0.4286, 0.2222, 0.4286, 0.7778, 0.4286, 0.8889, 0.3571, 0.8889, 0.3571, 0.7778, 0.3929, 0.0, 0.4286, 0.1111, 0.3571, 0.1111, 0.4286, 0.3333, 0.4286, 0.4444, 0.3571, 0.4444, 0.3571, 0.3333, 0.4286, 0.6667, 0.4286, 0.7778, 0.3571, 0.7778, 0.3571, 0.6667, 0.4286, 0.2222, 0.4286, 0.3333, 0.3571, 0.3333, 0.3571, 0.2222, 0.4286, 0.5556, 0.4286, 0.6667, 0.3571, 0.6667, 0.3571, 0.5556, 0.4286, 0.8889, 0.3929, 1.0, 0.3571, 0.8889, 0.4286, 0.1111, 0.4286, 0.2222, 0.3571, 0.2222, 0.3571, 0.1111, 0.4286, 0.4444, 0.4286, 0.5556, 0.3571, 0.5556, 0.3571, 0.4444, 0.3571, 0.2222, 0.3571, 0.3333, 0.2857, 0.3333, 0.2857, 0.2222, 0.3571, 0.5556, 0.3571, 0.6667, 0.2857, 0.6667, 0.2857, 0.5556, 0.3571, 0.8889, 0.3214, 1.0, 0.2857, 0.8889, 0.3571, 0.1111, 0.3571, 0.2222, 0.2857, 0.2222, 0.2857, 0.1111, 0.3571, 0.4444, 0.3571, 0.5556, 0.2857, 0.5556, 0.2857, 0.4444, 0.3571, 0.7778, 0.3571, 0.8889, 0.2857, 0.8889, 0.2857, 0.7778, 0.3214, 0.0, 0.3571, 0.1111, 0.2857, 0.1111, 0.3571, 0.3333, 0.3571, 0.4444, 0.2857, 0.4444, 0.2857, 0.3333, 0.3571, 0.6667, 0.3571, 0.7778, 0.2857, 0.7778, 0.2857, 0.6667, 0.2857, 0.1111, 0.2857, 0.2222, 0.2143, 0.2222, 0.2143, 0.1111, 0.2857, 0.4444, 0.2857, 0.5556, 0.2143, 0.5556, 0.2143, 0.4444, 0.2857, 0.7778, 0.2857, 0.8889, 0.2143, 0.8889, 0.2143, 0.7778, 0.25, 0.0, 0.2857, 0.1111, 0.2143, 0.1111, 0.2857, 0.3333, 0.2857, 0.4444, 0.2143, 0.4444, 0.2143, 0.3333, 0.2857, 0.6667, 0.2857, 0.7778, 0.2143, 0.7778, 0.2143, 0.6667, 0.2857, 0.2222, 0.2857, 0.3333, 0.2143, 0.3333, 0.2143, 0.2222, 0.2857, 0.5556, 0.2857, 0.6667, 0.2143, 0.6667, 0.2143, 0.5556, 0.2857, 0.8889, 0.25, 1.0, 0.2143, 0.8889])
me_sphere.materials.append(mat_m_head_semitrans_gem)
me_sphere.update()

# ---- objects
ob_ref_front = bpy.data.objects.new('Ref_Front', me_ref_front_mesh)
ob_ref_side = bpy.data.objects.new('Ref_Side', me_ref_side_mesh)
ob_marker_headtop = bpy.data.objects.new('Marker_HeadTop', me_marker_headtop_mesh)
ob_marker_neckbase = bpy.data.objects.new('Marker_NeckBase', me_marker_neckbase_mesh)
ob_marker_headcenter = bpy.data.objects.new('Marker_HeadCenter', me_marker_headcenter_mesh)
ob_head_base_gem = bpy.data.objects.new('Head_Base_Gem', me_sphere)

# ---- transforms, parenting, visibility, modifiers, constraints
ob_ref_front.location = (0.0, 0.0, 0.0)
ob_ref_side.location = (0.0, 0.0, 0.0)
ob_marker_headtop.location = (0.0, 0.0, 0.0)
ob_marker_neckbase.location = (0.0, 0.0, 0.0)
ob_marker_headcenter.location = (0.0, 0.0, 0.0)
ob_head_base_gem.location = (0.0, 0.0, 0.0)
_m = ob_head_base_gem.modifiers.new('Mirror', 'MIRROR')
_m.use_clip = True
_m = ob_head_base_gem.modifiers.new('Subdivision', 'SUBSURF')
_m.levels = 2

# ---- collection membership
col_00_reference.objects.link(ob_ref_front)
col_00_reference.objects.link(ob_ref_side)
col_00_reference.objects.link(ob_marker_headtop)
col_00_reference.objects.link(ob_marker_neckbase)
col_00_reference.objects.link(ob_marker_headcenter)
col_01_head_gem.objects.link(ob_head_base_gem)

# ---- scene / render settings (as saved in the file)
scene.frame_start = 1; scene.frame_end = 250; scene.frame_set(1)
scene.render.engine = 'BLENDER_EEVEE_NEXT'
scene.cycles.sampling_pattern = 'TABULATED_SOBOL'
scene.view_settings.view_transform = 'Filmic'
bpy.context.view_layer.update()

# ---- added for rendering (the .blend has no active camera): camera
cam_auto = bpy.data.cameras.new('AutoCamera')
cam_auto.lens = 50.0
cam_auto.sensor_width = 36.0
cam_auto.clip_end = 1000.0
ob_auto_camera = bpy.data.objects.new('AutoCamera', cam_auto)
scene.collection.objects.link(ob_auto_camera)
ob_auto_camera.location = (1.38331, -1.65997, 0.899888)
ob_auto_camera.rotation_euler = (1.09748, -7.21219e-08, 0.694738)
scene.camera = ob_auto_camera
bpy.context.view_layer.update()
